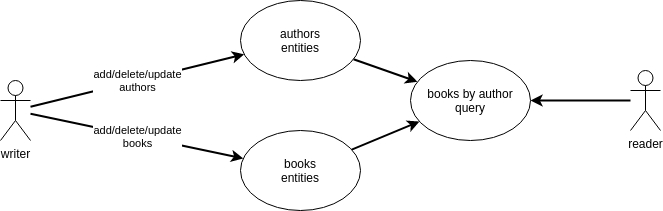

The diagram above was exported from draw.io. Its source (the exported page's mxGraphModel, read from the mxfile embedded in the PNG):
<mxGraphModel dx="1559" dy="769" grid="1" gridSize="10" guides="1" tooltips="1" connect="1" arrows="1" fold="1" page="1" pageScale="1" pageWidth="850" pageHeight="1100" background="#ffffff" math="0" shadow="0">
  <root>
    <mxCell id="0" />
    <mxCell id="1" parent="0" />
    <mxCell id="26" style="edgeStyle=none;rounded=0;orthogonalLoop=1;jettySize=auto;html=1;strokeWidth=2;" edge="1" parent="1" source="17" target="23">
      <mxGeometry relative="1" as="geometry" />
    </mxCell>
    <mxCell id="17" value="authors&lt;br&gt;entities" style="ellipse;whiteSpace=wrap;html=1;" vertex="1" parent="1">
      <mxGeometry x="280" y="70" width="120" height="80" as="geometry" />
    </mxCell>
    <mxCell id="25" style="edgeStyle=none;rounded=0;orthogonalLoop=1;jettySize=auto;html=1;strokeWidth=2;" edge="1" parent="1" source="18" target="23">
      <mxGeometry relative="1" as="geometry" />
    </mxCell>
    <mxCell id="18" value="books&lt;br&gt;entities" style="ellipse;whiteSpace=wrap;html=1;" vertex="1" parent="1">
      <mxGeometry x="280" y="200" width="120" height="80" as="geometry" />
    </mxCell>
    <mxCell id="20" value="add/delete/update&lt;br&gt;authors" style="rounded=0;orthogonalLoop=1;jettySize=auto;html=1;strokeWidth=2;" edge="1" parent="1" source="19" target="17">
      <mxGeometry relative="1" as="geometry" />
    </mxCell>
    <mxCell id="21" value="add/delete/update&lt;br&gt;books" style="edgeStyle=none;rounded=0;orthogonalLoop=1;jettySize=auto;html=1;strokeWidth=2;" edge="1" parent="1" source="19" target="18">
      <mxGeometry relative="1" as="geometry" />
    </mxCell>
    <mxCell id="19" value="writer" style="shape=umlActor;verticalLabelPosition=bottom;verticalAlign=top;html=1;outlineConnect=0;" vertex="1" parent="1">
      <mxGeometry x="40" y="150" width="30" height="60" as="geometry" />
    </mxCell>
    <mxCell id="23" value="books by author&lt;br&gt;query" style="ellipse;whiteSpace=wrap;html=1;" vertex="1" parent="1">
      <mxGeometry x="450" y="130" width="120" height="80" as="geometry" />
    </mxCell>
    <mxCell id="27" style="edgeStyle=none;rounded=0;orthogonalLoop=1;jettySize=auto;html=1;strokeWidth=2;" edge="1" parent="1" source="24" target="23">
      <mxGeometry relative="1" as="geometry" />
    </mxCell>
    <mxCell id="24" value="reader" style="shape=umlActor;verticalLabelPosition=bottom;verticalAlign=top;html=1;outlineConnect=0;" vertex="1" parent="1">
      <mxGeometry x="670" y="140" width="30" height="60" as="geometry" />
    </mxCell>
  </root>
</mxGraphModel>